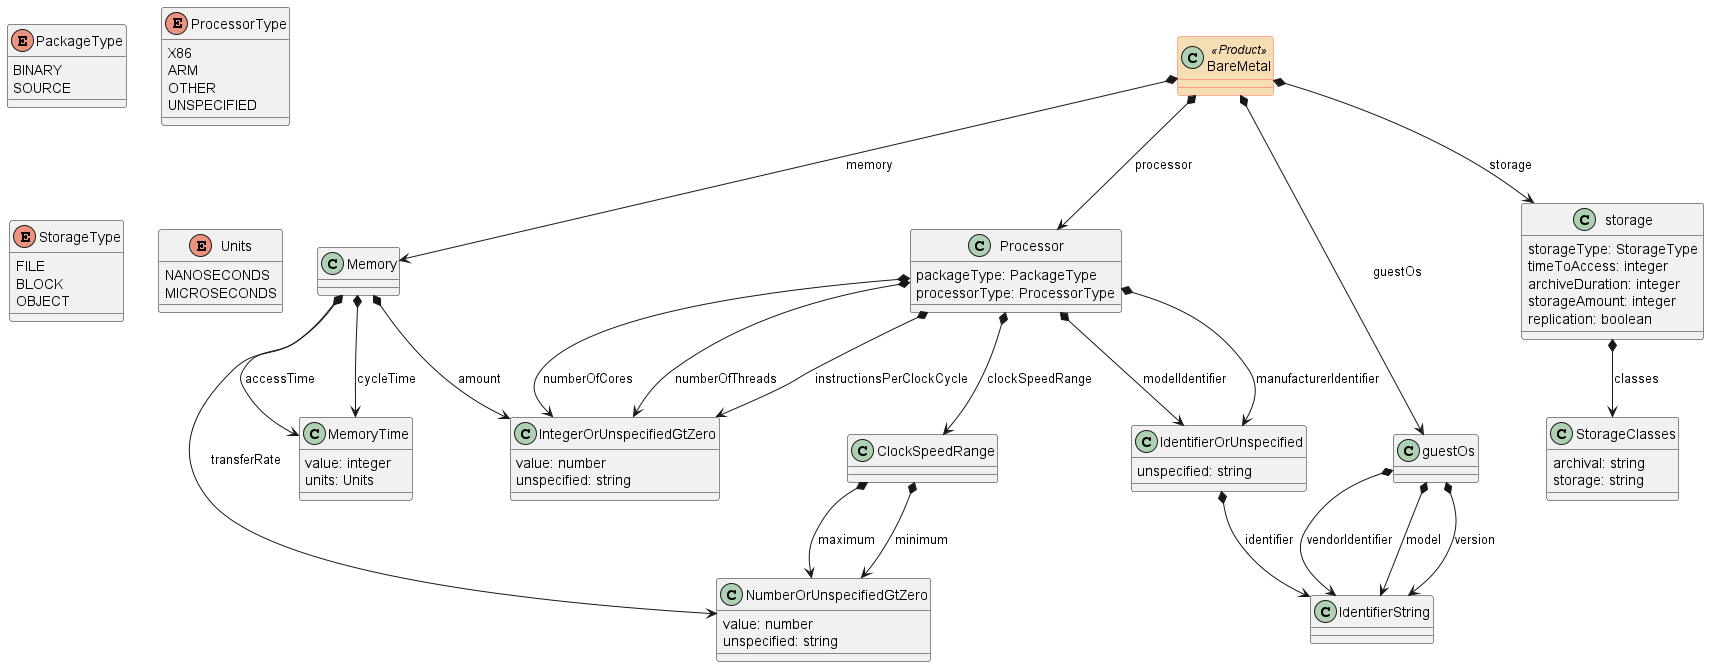

The diagram above was rendered by PlantUML. Its source (embedded in the PNG):
@startuml
skinparam class {

BackgroundColor<<Product>> Wheat
BorderColor<<Product>> Tomato
}

class BareMetal<<Product>> {

}

BareMetal *--> Processor : processor
BareMetal *--> Memory : memory
BareMetal *--> storage : storage
BareMetal *--> guestOs : guestOs


class ClockSpeedRange {

}

ClockSpeedRange *--> NumberOrUnspecifiedGtZero : minimum
ClockSpeedRange *--> NumberOrUnspecifiedGtZero : maximum


class IdentifierOrUnspecified {

    unspecified: string
}

IdentifierOrUnspecified *--> IdentifierString : identifier


class IdentifierString {

}



class IntegerOrUnspecifiedGtZero {

    value: number
    unspecified: string
}



class Memory {

}

Memory *--> IntegerOrUnspecifiedGtZero : amount
Memory *--> MemoryTime : accessTime
Memory *--> MemoryTime : cycleTime
Memory *--> NumberOrUnspecifiedGtZero : transferRate


class MemoryTime {

    value: integer
    units: Units
}



class NumberOrUnspecifiedGtZero {

    value: number
    unspecified: string
}



enum PackageType {

    BINARY
    SOURCE
}
class Processor {

    packageType: PackageType
    processorType: ProcessorType
}

Processor *--> IdentifierOrUnspecified : manufacturerIdentifier
Processor *--> IdentifierOrUnspecified : modelIdentifier
Processor *--> ClockSpeedRange : clockSpeedRange
Processor *--> IntegerOrUnspecifiedGtZero : numberOfCores
Processor *--> IntegerOrUnspecifiedGtZero : numberOfThreads
Processor *--> IntegerOrUnspecifiedGtZero : instructionsPerClockCycle


enum ProcessorType {

    X86
    ARM
    OTHER
    UNSPECIFIED
}
class StorageClasses {

    archival: string
    storage: string
}



enum StorageType {

    FILE
    BLOCK
    OBJECT
}
enum Units {

    NANOSECONDS
    MICROSECONDS
}
class guestOs {

}

guestOs *--> IdentifierString : vendorIdentifier
guestOs *--> IdentifierString : model
guestOs *--> IdentifierString : version


class storage {

    storageType: StorageType
    timeToAccess: integer
    archiveDuration: integer
    storageAmount: integer
    replication: boolean
}

storage *--> StorageClasses : classes


@enduml